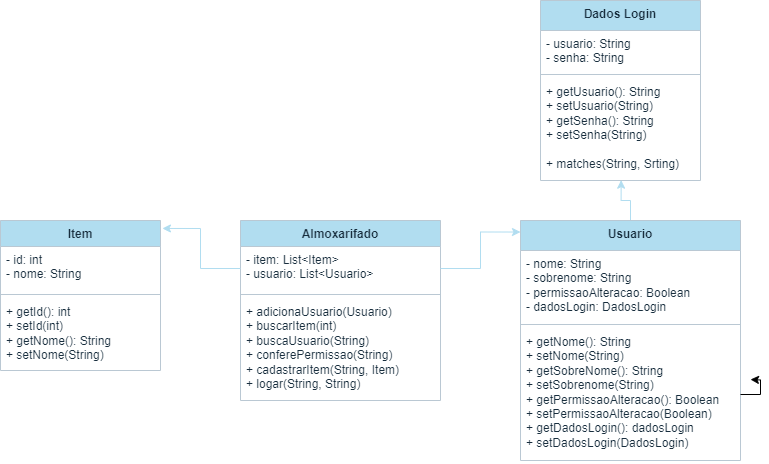

The diagram above was exported from draw.io. Its source (the exported page's mxGraphModel, read from the mxfile embedded in the PNG):
<mxGraphModel dx="1005" dy="591" grid="1" gridSize="10" guides="1" tooltips="1" connect="1" arrows="1" fold="1" page="1" pageScale="1" pageWidth="827" pageHeight="1169" math="0" shadow="0">
  <root>
    <mxCell id="WIyWlLk6GJQsqaUBKTNV-0" />
    <mxCell id="WIyWlLk6GJQsqaUBKTNV-1" parent="WIyWlLk6GJQsqaUBKTNV-0" />
    <mxCell id="oc3V4nYXiAYMOHdajaLX-0" value="Almoxarifado" style="swimlane;fontStyle=1;align=center;verticalAlign=top;childLayout=stackLayout;horizontal=1;startSize=26;horizontalStack=0;resizeParent=1;resizeParentMax=0;resizeLast=0;collapsible=1;marginBottom=0;whiteSpace=wrap;html=1;labelBackgroundColor=none;rounded=0;fillColor=#B1DDF0;strokeColor=#BAC8D3;fontColor=#182E3E;" vertex="1" parent="WIyWlLk6GJQsqaUBKTNV-1">
      <mxGeometry x="280" y="320" width="200" height="180" as="geometry" />
    </mxCell>
    <mxCell id="oc3V4nYXiAYMOHdajaLX-1" value="- item: List&amp;lt;Item&amp;gt;&lt;br&gt;- usuario: List&amp;lt;Usuario&amp;gt;" style="text;strokeColor=none;fillColor=none;align=left;verticalAlign=top;spacingLeft=4;spacingRight=4;overflow=hidden;rotatable=0;points=[[0,0.5],[1,0.5]];portConstraint=eastwest;whiteSpace=wrap;html=1;labelBackgroundColor=none;rounded=0;fontColor=#182E3E;" vertex="1" parent="oc3V4nYXiAYMOHdajaLX-0">
      <mxGeometry y="26" width="200" height="44" as="geometry" />
    </mxCell>
    <mxCell id="oc3V4nYXiAYMOHdajaLX-2" value="" style="line;strokeWidth=1;fillColor=none;align=left;verticalAlign=middle;spacingTop=-1;spacingLeft=3;spacingRight=3;rotatable=0;labelPosition=right;points=[];portConstraint=eastwest;labelBackgroundColor=none;rounded=0;strokeColor=#BAC8D3;fontColor=#182E3E;" vertex="1" parent="oc3V4nYXiAYMOHdajaLX-0">
      <mxGeometry y="70" width="200" height="8" as="geometry" />
    </mxCell>
    <mxCell id="oc3V4nYXiAYMOHdajaLX-3" value="+ adicionaUsuario(Usuario)&lt;br&gt;+ buscarItem(int)&lt;br&gt;+ buscaUsuario(String)&lt;br&gt;+ conferePermissao(String)&lt;br&gt;+ cadastrarItem(String, Item)&lt;br&gt;+ logar(String, String)" style="text;strokeColor=none;fillColor=none;align=left;verticalAlign=top;spacingLeft=4;spacingRight=4;overflow=hidden;rotatable=0;points=[[0,0.5],[1,0.5]];portConstraint=eastwest;whiteSpace=wrap;html=1;labelBackgroundColor=none;rounded=0;fontColor=#182E3E;" vertex="1" parent="oc3V4nYXiAYMOHdajaLX-0">
      <mxGeometry y="78" width="200" height="102" as="geometry" />
    </mxCell>
    <mxCell id="oc3V4nYXiAYMOHdajaLX-4" value="Item" style="swimlane;fontStyle=1;align=center;verticalAlign=top;childLayout=stackLayout;horizontal=1;startSize=26;horizontalStack=0;resizeParent=1;resizeParentMax=0;resizeLast=0;collapsible=1;marginBottom=0;whiteSpace=wrap;html=1;labelBackgroundColor=none;rounded=0;fillColor=#B1DDF0;strokeColor=#BAC8D3;fontColor=#182E3E;" vertex="1" parent="WIyWlLk6GJQsqaUBKTNV-1">
      <mxGeometry x="40" y="320" width="160" height="150" as="geometry" />
    </mxCell>
    <mxCell id="oc3V4nYXiAYMOHdajaLX-5" value="- id: int&lt;br&gt;- nome: String" style="text;strokeColor=none;fillColor=none;align=left;verticalAlign=top;spacingLeft=4;spacingRight=4;overflow=hidden;rotatable=0;points=[[0,0.5],[1,0.5]];portConstraint=eastwest;whiteSpace=wrap;html=1;labelBackgroundColor=none;rounded=0;fontColor=#182E3E;" vertex="1" parent="oc3V4nYXiAYMOHdajaLX-4">
      <mxGeometry y="26" width="160" height="44" as="geometry" />
    </mxCell>
    <mxCell id="oc3V4nYXiAYMOHdajaLX-6" value="" style="line;strokeWidth=1;fillColor=none;align=left;verticalAlign=middle;spacingTop=-1;spacingLeft=3;spacingRight=3;rotatable=0;labelPosition=right;points=[];portConstraint=eastwest;labelBackgroundColor=none;rounded=0;strokeColor=#BAC8D3;fontColor=#182E3E;" vertex="1" parent="oc3V4nYXiAYMOHdajaLX-4">
      <mxGeometry y="70" width="160" height="8" as="geometry" />
    </mxCell>
    <mxCell id="oc3V4nYXiAYMOHdajaLX-7" value="+ getId(): int&lt;br style=&quot;border-color: var(--border-color);&quot;&gt;+ setId(int)&lt;br&gt;+ getNome(): String&lt;br style=&quot;border-color: var(--border-color);&quot;&gt;+ setNome(String)" style="text;strokeColor=none;fillColor=none;align=left;verticalAlign=top;spacingLeft=4;spacingRight=4;overflow=hidden;rotatable=0;points=[[0,0.5],[1,0.5]];portConstraint=eastwest;whiteSpace=wrap;html=1;labelBackgroundColor=none;rounded=0;fontColor=#182E3E;" vertex="1" parent="oc3V4nYXiAYMOHdajaLX-4">
      <mxGeometry y="78" width="160" height="72" as="geometry" />
    </mxCell>
    <mxCell id="oc3V4nYXiAYMOHdajaLX-8" value="" style="edgeStyle=orthogonalEdgeStyle;rounded=0;orthogonalLoop=1;jettySize=auto;html=1;entryX=0.504;entryY=0.997;entryDx=0;entryDy=0;entryPerimeter=0;labelBackgroundColor=none;fontColor=default;strokeColor=#B1DDF0;" edge="1" parent="WIyWlLk6GJQsqaUBKTNV-1" source="oc3V4nYXiAYMOHdajaLX-9" target="oc3V4nYXiAYMOHdajaLX-18">
      <mxGeometry relative="1" as="geometry" />
    </mxCell>
    <mxCell id="oc3V4nYXiAYMOHdajaLX-9" value="Usuario" style="swimlane;fontStyle=1;align=center;verticalAlign=top;childLayout=stackLayout;horizontal=1;startSize=30;horizontalStack=0;resizeParent=1;resizeParentMax=0;resizeLast=0;collapsible=1;marginBottom=0;whiteSpace=wrap;html=1;labelBackgroundColor=none;rounded=0;fillColor=#B1DDF0;strokeColor=#BAC8D3;fontColor=#182E3E;" vertex="1" parent="WIyWlLk6GJQsqaUBKTNV-1">
      <mxGeometry x="560" y="320" width="220" height="240" as="geometry" />
    </mxCell>
    <mxCell id="oc3V4nYXiAYMOHdajaLX-10" value="- nome: String&lt;br&gt;- sobrenome: String&lt;br&gt;-&amp;nbsp;permissaoAlteracao: Boolean&lt;br&gt;-&amp;nbsp;dadosLogin: DadosLogin" style="text;strokeColor=none;fillColor=none;align=left;verticalAlign=top;spacingLeft=4;spacingRight=4;overflow=hidden;rotatable=0;points=[[0,0.5],[1,0.5]];portConstraint=eastwest;whiteSpace=wrap;html=1;labelBackgroundColor=none;rounded=0;fontColor=#182E3E;" vertex="1" parent="oc3V4nYXiAYMOHdajaLX-9">
      <mxGeometry y="30" width="220" height="70" as="geometry" />
    </mxCell>
    <mxCell id="oc3V4nYXiAYMOHdajaLX-11" value="" style="line;strokeWidth=1;fillColor=none;align=left;verticalAlign=middle;spacingTop=-1;spacingLeft=3;spacingRight=3;rotatable=0;labelPosition=right;points=[];portConstraint=eastwest;labelBackgroundColor=none;rounded=0;strokeColor=#BAC8D3;fontColor=#182E3E;" vertex="1" parent="oc3V4nYXiAYMOHdajaLX-9">
      <mxGeometry y="100" width="220" height="8" as="geometry" />
    </mxCell>
    <mxCell id="oc3V4nYXiAYMOHdajaLX-12" value="+ getNome(): String&lt;br&gt;+ setNome(String)&lt;br&gt;+ getSobreNome(): String&lt;br style=&quot;border-color: var(--border-color);&quot;&gt;+ setSobrenome(String)&lt;br&gt;+ getPermissaoAlteracao(): Boolean&lt;br&gt;+ setPermissaoAlteracao&lt;span style=&quot;background-color: initial;&quot;&gt;(Boolean)&lt;/span&gt;&lt;br&gt;+ getDadosLogin(): dadosLogin&lt;br style=&quot;border-color: var(--border-color);&quot;&gt;+ setDadosLogin(DadosLogin)" style="text;strokeColor=none;fillColor=none;align=left;verticalAlign=top;spacingLeft=4;spacingRight=4;overflow=hidden;rotatable=0;points=[[0,0.5],[1,0.5]];portConstraint=eastwest;whiteSpace=wrap;html=1;labelBackgroundColor=none;rounded=0;fontColor=#182E3E;" vertex="1" parent="oc3V4nYXiAYMOHdajaLX-9">
      <mxGeometry y="108" width="220" height="132" as="geometry" />
    </mxCell>
    <mxCell id="oc3V4nYXiAYMOHdajaLX-19" style="edgeStyle=orthogonalEdgeStyle;rounded=0;orthogonalLoop=1;jettySize=auto;html=1;" edge="1" parent="oc3V4nYXiAYMOHdajaLX-9" source="oc3V4nYXiAYMOHdajaLX-12">
      <mxGeometry relative="1" as="geometry">
        <mxPoint x="230" y="159" as="targetPoint" />
      </mxGeometry>
    </mxCell>
    <mxCell id="oc3V4nYXiAYMOHdajaLX-13" style="edgeStyle=orthogonalEdgeStyle;rounded=0;orthogonalLoop=1;jettySize=auto;html=1;exitX=0;exitY=0.5;exitDx=0;exitDy=0;entryX=1.012;entryY=0.053;entryDx=0;entryDy=0;entryPerimeter=0;labelBackgroundColor=none;fontColor=default;strokeColor=#B1DDF0;" edge="1" parent="WIyWlLk6GJQsqaUBKTNV-1" source="oc3V4nYXiAYMOHdajaLX-1" target="oc3V4nYXiAYMOHdajaLX-4">
      <mxGeometry relative="1" as="geometry" />
    </mxCell>
    <mxCell id="oc3V4nYXiAYMOHdajaLX-14" style="edgeStyle=orthogonalEdgeStyle;rounded=0;orthogonalLoop=1;jettySize=auto;html=1;exitX=1;exitY=0.5;exitDx=0;exitDy=0;entryX=0;entryY=0.048;entryDx=0;entryDy=0;entryPerimeter=0;labelBackgroundColor=none;fontColor=default;strokeColor=#B1DDF0;" edge="1" parent="WIyWlLk6GJQsqaUBKTNV-1" source="oc3V4nYXiAYMOHdajaLX-1" target="oc3V4nYXiAYMOHdajaLX-9">
      <mxGeometry relative="1" as="geometry" />
    </mxCell>
    <mxCell id="oc3V4nYXiAYMOHdajaLX-15" value="Dados Login" style="swimlane;fontStyle=1;align=center;verticalAlign=top;childLayout=stackLayout;horizontal=1;startSize=30;horizontalStack=0;resizeParent=1;resizeParentMax=0;resizeLast=0;collapsible=1;marginBottom=0;whiteSpace=wrap;html=1;labelBackgroundColor=none;rounded=0;fillColor=#B1DDF0;strokeColor=#BAC8D3;fontColor=#182E3E;" vertex="1" parent="WIyWlLk6GJQsqaUBKTNV-1">
      <mxGeometry x="580" y="100" width="160" height="180" as="geometry" />
    </mxCell>
    <mxCell id="oc3V4nYXiAYMOHdajaLX-16" value="- usuario: String&lt;br&gt;- senha: String" style="text;strokeColor=none;fillColor=none;align=left;verticalAlign=top;spacingLeft=4;spacingRight=4;overflow=hidden;rotatable=0;points=[[0,0.5],[1,0.5]];portConstraint=eastwest;whiteSpace=wrap;html=1;labelBackgroundColor=none;rounded=0;fontColor=#182E3E;" vertex="1" parent="oc3V4nYXiAYMOHdajaLX-15">
      <mxGeometry y="30" width="160" height="40" as="geometry" />
    </mxCell>
    <mxCell id="oc3V4nYXiAYMOHdajaLX-17" value="" style="line;strokeWidth=1;fillColor=none;align=left;verticalAlign=middle;spacingTop=-1;spacingLeft=3;spacingRight=3;rotatable=0;labelPosition=right;points=[];portConstraint=eastwest;labelBackgroundColor=none;rounded=0;strokeColor=#BAC8D3;fontColor=#182E3E;" vertex="1" parent="oc3V4nYXiAYMOHdajaLX-15">
      <mxGeometry y="70" width="160" height="8" as="geometry" />
    </mxCell>
    <mxCell id="oc3V4nYXiAYMOHdajaLX-18" value="+ getUsuario(): String&lt;br&gt;+ setUsuario(String)&lt;br&gt;+ getSenha(): String&lt;br style=&quot;border-color: var(--border-color);&quot;&gt;+ setSenha(String)&lt;br&gt;&lt;br&gt;+ matches(String, Srting)" style="text;strokeColor=none;fillColor=none;align=left;verticalAlign=top;spacingLeft=4;spacingRight=4;overflow=hidden;rotatable=0;points=[[0,0.5],[1,0.5]];portConstraint=eastwest;whiteSpace=wrap;html=1;labelBackgroundColor=none;rounded=0;fontColor=#182E3E;" vertex="1" parent="oc3V4nYXiAYMOHdajaLX-15">
      <mxGeometry y="78" width="160" height="102" as="geometry" />
    </mxCell>
  </root>
</mxGraphModel>